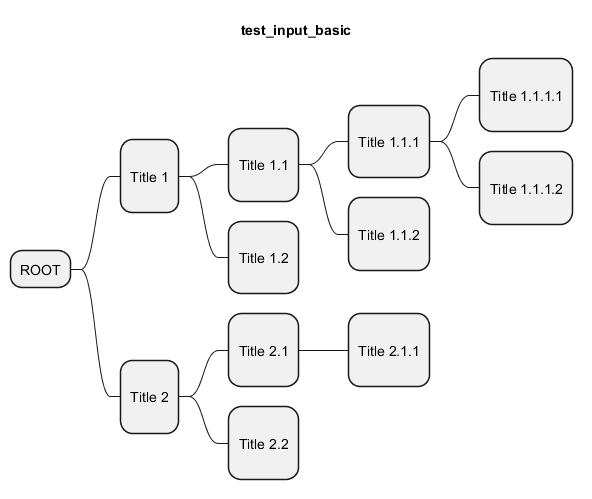

The diagram above was rendered by PlantUML. Its source (embedded in the PNG):
@startmindmap

skinparam wrapWidth 200
skinparam maxMessageSize 150

title test_input_basic

* ROOT
right side

**:
Title 1
;

***:
Title 1.1
;

****:
Title 1.1.1
;

*****:
Title 1.1.1.1
;

*****:
Title 1.1.1.2
;

****:
Title 1.1.2
;

***:
Title 1.2
;

**:
Title 2
;

***:
Title 2.1
;

****:
Title 2.1.1
;

***:
Title 2.2
;

@endmindmap